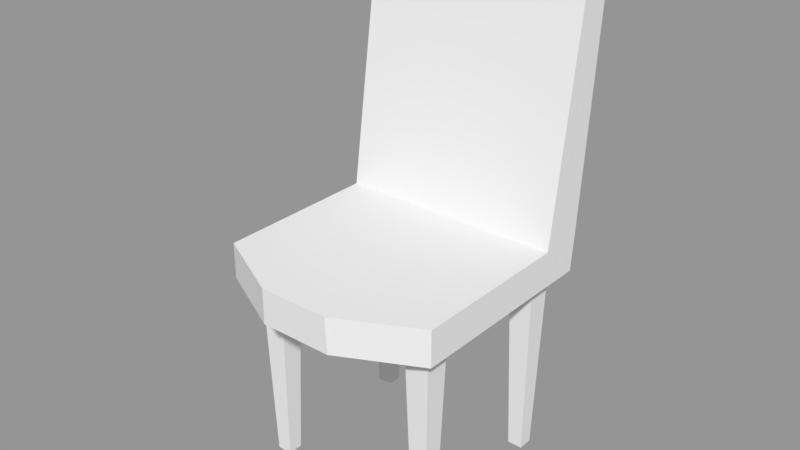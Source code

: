 # Source: props.blend  (saved by Blender 2.79.0; exported with 4.5.12 LTS)
import bpy
from mathutils import Matrix  # noqa: F401  (used for matrix-valued properties, if any)

bpy.ops.wm.read_factory_settings(use_empty=True)
scene = bpy.context.scene
scene.name = 'chair2'

# ---- collections
col_collection_1_004 = bpy.data.collections.new('Collection 1.004'); scene.collection.children.link(col_collection_1_004)

# ---- materials (node trees are filled in below, after node groups)
mat_material_005 = bpy.data.materials.new('Material.005')
mat_material_005.alpha_threshold = 0.0
mat_material_005.use_transparent_shadow = False
mat_material_005.specular_color = (0.8, 0.8, 0.8)
mat_material_005.roughness = 0.5

# ---- material node trees

# ---- meshes
me_cube_027 = bpy.data.meshes.new('Cube.027')
me_cube_027.from_pydata([(0.2637, -0.1233, -0.253), (0.2637, -0.03972, -0.2618), (0.2637, -0.1233, 0.2266), (0.2637, -0.03972, 0.2266), (-0.2637, -0.1233, -0.253), (-0.2637, -0.03972, -0.2618), (-0.2637, -0.1233, 0.2266), (-0.2637, -0.03972, 0.2266), (0.2637, -0.03972, -0.1583), (-0.2637, -0.03972, -0.1583), (-0.2637, 0.482, -0.2339), (-0.2637, 0.4725, -0.3055), (0.2637, 0.4725, -0.3055), (0.2637, 0.482, -0.2339), (-0.08506, -0.1233, 0.3166), (0.08506, -0.1233, 0.3166), (0.08257, -0.03972, 0.3183), (-0.08257, -0.03972, 0.3183), (-0.09847, -0.1233, -0.253), (0.09847, -0.1233, -0.253), (-0.09061, -0.03972, -0.2618), (0.09061, -0.03972, -0.2618), (0.07784, 0.5683, -0.3183), (-0.07784, 0.5683, -0.3183), (-0.07785, 0.5778, -0.2466), (0.07785, 0.5778, -0.2466), (-0.1804, -0.5778, -0.2125), (-0.1677, -0.09308, -0.2252), (-0.1804, -0.5778, -0.1774), (-0.1677, -0.09308, -0.1647), (-0.2155, -0.5778, -0.2125), (-0.2282, -0.09308, -0.2252), (-0.2155, -0.5778, -0.1774), (-0.2282, -0.09308, -0.1647), (0.1804, -0.5778, -0.2125), (0.1677, -0.09308, -0.2252), (0.1804, -0.5778, -0.1774), (0.1677, -0.09308, -0.1647), (0.2155, -0.5778, -0.2125), (0.2282, -0.09308, -0.2252), (0.2155, -0.5778, -0.1774), (0.2282, -0.09308, -0.1647), (-0.1804, -0.5778, 0.1773), (-0.1677, -0.09308, 0.19), (-0.1804, -0.5778, 0.1422), (-0.1677, -0.09308, 0.1295), (-0.2155, -0.5778, 0.1773), (-0.2282, -0.09308, 0.19), (-0.2155, -0.5778, 0.1422), (-0.2282, -0.09308, 0.1295), (0.1804, -0.5778, 0.1773), (0.1677, -0.09308, 0.19), (0.1804, -0.5778, 0.1422), (0.1677, -0.09308, 0.1295), (0.2155, -0.5778, 0.1773), (0.2282, -0.09308, 0.19), (0.2155, -0.5778, 0.1422), (0.2282, -0.09308, 0.1295)], [], [(0, 2, 15, 14, 6, 4, 18, 19), (0, 1, 8, 3, 2), (1, 21, 22, 12), (19, 21, 1, 0), (9, 8, 13, 25, 24, 10), (25, 13, 12, 22), (2, 3, 16, 15), (9, 7, 17, 16, 3, 8), (4, 5, 20, 18), (14, 17, 7, 6), (10, 24, 23, 11), (20, 5, 11, 23), (8, 1, 12, 13), (5, 9, 10, 11), (21, 19, 18, 20), (17, 14, 15, 16), (25, 22, 23, 24), (22, 21, 20, 23), (6, 7, 9, 5, 4), (26, 27, 29, 28), (28, 29, 33, 32), (32, 33, 31, 30), (30, 31, 27, 26), (28, 32, 30, 26), (33, 29, 27, 31), (34, 36, 37, 35), (36, 40, 41, 37), (40, 38, 39, 41), (38, 34, 35, 39), (36, 34, 38, 40), (41, 39, 35, 37), (42, 44, 45, 43), (44, 48, 49, 45), (48, 46, 47, 49), (46, 42, 43, 47), (44, 42, 46, 48), (49, 47, 43, 45), (50, 51, 53, 52), (52, 53, 57, 56), (56, 57, 55, 54), (54, 55, 51, 50), (52, 56, 54, 50), (57, 53, 51, 55)])
me_cube_027.polygons.foreach_set('use_smooth', [True] * 43)
_k = set([(0, 1), (0, 2), (0, 19), (1, 12), (1, 21), (2, 3), (2, 15), (3, 8), (3, 16), (4, 5), (4, 6), (4, 18), (5, 11), (5, 20), (6, 7), (6, 14), (7, 9), (7, 17), (8, 9), (8, 13), (9, 10), (10, 11), (10, 24), (11, 23), (12, 13), (12, 22), (13, 25), (14, 15), (14, 17), (15, 16), (16, 17), (18, 19), (20, 23), (22, 23), (22, 25), (23, 24), (24, 25), (26, 27), (26, 28), (26, 30), (27, 29), (27, 31), (28, 29), (28, 32), (29, 33), (30, 31), (30, 32), (31, 33), (32, 33), (34, 35), (34, 36), (34, 38), (35, 37), (35, 39), (36, 37), (36, 40), (37, 41), (38, 39), (38, 40), (39, 41), (40, 41), (42, 43), (42, 44), (42, 46), (43, 45), (43, 47), (44, 45), (44, 48), (45, 49), (46, 47), (46, 48), (47, 49), (48, 49), (50, 51), (50, 52), (50, 54), (51, 53), (51, 55), (52, 53), (52, 56), (53, 57), (54, 55), (54, 56), (55, 57), (56, 57)])
me_cube_027.attributes.new('sharp_edge', 'BOOLEAN', 'EDGE').data.foreach_set('value', [ (min(e.vertices), max(e.vertices)) in _k for e in me_cube_027.edges])
_uv = me_cube_027.uv_layers.new(name='UVMap')
_uv.uv.foreach_set('vector', [0.7675, 0.4803, 0.7675, 0.4803, 0.7675, 0.4803, 0.7675, 0.4803, 0.7675, 0.4803, 0.7675, 0.4803, 0.7675, 0.4803, 0.7675, 0.4803, 0.7675, 0.4803, 0.7675, 0.4803, 0.7675, 0.4803, 0.7675, 0.4803, 0.7675, 0.4803, 0.7675, 0.4803, 0.7675, 0.4803, 0.7675, 0.4803, 0.7675, 0.4803, 0.7675, 0.4803, 0.7675, 0.4803, 0.7675, 0.4803, 0.7675, 0.4803, 0.7675, 0.4803, 0.7675, 0.4803, 0.7675, 0.4803, 0.7675, 0.4803, 0.7675, 0.4803, 0.7675, 0.4803, 0.7675, 0.4803, 0.7675, 0.4803, 0.7675, 0.4803, 0.7675, 0.4803, 0.7675, 0.4803, 0.7675, 0.4803, 0.7675, 0.4803, 0.7675, 0.4803, 0.7675, 0.4803, 0.7675, 0.4803, 0.7675, 0.4803, 0.7675, 0.4803, 0.7675, 0.4803, 0.7675, 0.4803, 0.7675, 0.4803, 0.7675, 0.4803, 0.7675, 0.4803, 0.7675, 0.4803, 0.7675, 0.4803, 0.7675, 0.4803, 0.7675, 0.4803, 0.7675, 0.4803, 0.7675, 0.4803, 0.7675, 0.4803, 0.7675, 0.4803, 0.7675, 0.4803, 0.7675, 0.4803, 0.7675, 0.4803, 0.7675, 0.4803, 0.7675, 0.4803, 0.7675, 0.4803, 0.7675, 0.4803, 0.7675, 0.4803, 0.7675, 0.4803, 0.7675, 0.4803, 0.7675, 0.4803, 0.7675, 0.4803, 0.7675, 0.4803, 0.7675, 0.4803, 0.7675, 0.4803, 0.7675, 0.4803, 0.7675, 0.4803, 0.7675, 0.4803, 0.7675, 0.4803, 0.7675, 0.4803, 0.7675, 0.4803, 0.7675, 0.4803, 0.7675, 0.4803, 0.7675, 0.4803, 0.7675, 0.4803, 0.7675, 0.4803, 0.7675, 0.4803, 0.7675, 0.4803, 0.7675, 0.4803, 0.7675, 0.4803, 0.7675, 0.4803, 0.7675, 0.4803, 0.7675, 0.4803, 0.7675, 0.4803, 0.7675, 0.4803, 0.7675, 0.4803, 0.7675, 0.4803, 0.7675, 0.4803, 0.7675, 0.4803, 0.7675, 0.4803, 0.7675, 0.4803, 0.7675, 0.4803, 0.7675, 0.4803, 0.7675, 0.4803, 0.7675, 0.4803, 0.7675, 0.4803, 0.7675, 0.4803, 0.7675, 0.4803, 0.7675, 0.4803, 0.7675, 0.4803, 0.7675, 0.4803, 0.7675, 0.4803, 0.7675, 0.4803, 0.7675, 0.4803, 0.7675, 0.4803, 0.7675, 0.4803, 0.7675, 0.4803, 0.7675, 0.4803, 0.7675, 0.4803, 0.7675, 0.4803, 0.7675, 0.4803, 0.7675, 0.4803, 0.7675, 0.4803, 0.7675, 0.4803, 0.7675, 0.4803, 0.7675, 0.4803, 0.7675, 0.4803, 0.7675, 0.4803, 0.7675, 0.4803, 0.7675, 0.4803, 0.7675, 0.4803, 0.7675, 0.4803, 0.7675, 0.4803, 0.7675, 0.4803, 0.7675, 0.4803, 0.7675, 0.4803, 0.7675, 0.4803, 0.7675, 0.4803, 0.7675, 0.4803, 0.7675, 0.4803, 0.7675, 0.4803, 0.7675, 0.4803, 0.7675, 0.4803, 0.7675, 0.4803, 0.7675, 0.4803, 0.7675, 0.4803, 0.7675, 0.4803, 0.7675, 0.4803, 0.7675, 0.4803, 0.7675, 0.4803, 0.7675, 0.4803, 0.7675, 0.4803, 0.7675, 0.4803, 0.7675, 0.4803, 0.7675, 0.4803, 0.7675, 0.4803, 0.7675, 0.4803, 0.7675, 0.4803, 0.7675, 0.4803, 0.7675, 0.4803, 0.7675, 0.4803, 0.7675, 0.4803, 0.7675, 0.4803, 0.7675, 0.4803, 0.7675, 0.4803, 0.7675, 0.4803, 0.7675, 0.4803, 0.7675, 0.4803, 0.7675, 0.4803, 0.7675, 0.4803, 0.7675, 0.4803, 0.7675, 0.4803, 0.7675, 0.4803, 0.7675, 0.4803, 0.7675, 0.4803, 0.7675, 0.4803, 0.7675, 0.4803, 0.7675, 0.4803, 0.7675, 0.4803, 0.7675, 0.4803, 0.7675, 0.4803, 0.7675, 0.4803, 0.7675, 0.4803, 0.7675, 0.4803, 0.7675, 0.4803, 0.7675, 0.4803, 0.7675, 0.4803, 0.7675, 0.4803, 0.7675, 0.4803, 0.7675, 0.4803])
me_cube_027.materials.append(mat_material_005)
me_cube_027.use_remesh_preserve_volume = False
me_cube_027.use_remesh_preserve_attributes = False
me_cube_027.use_mirror_vertex_groups = False
me_cube_027.update()
me_cube_027.normals_split_custom_set([tuple(v) for v in zip(*[iter([0.0, -1.0, -6.552e-09, 0.0, -1.0, -6.552e-09, 0.0, -1.0, -6.552e-09, 0.0, -1.0, -6.552e-09, 0.0, -1.0, -6.552e-09, 0.0, -1.0, -6.552e-09, 0.0, -1.0, -6.552e-09, 0.0, -1.0, -6.552e-09, 1.0, -1.841e-07, -3.694e-07, 1.0, -8.643e-08, -3.545e-07, 1.0, -1.266e-07, -3.606e-07, 1.0, -1.841e-07, -3.694e-07, 1.0, -1.841e-07, -3.694e-07, 0.01158, -0.08887, -0.996, 0.002933, -0.09802, -0.9952, 0.01055, -0.08918, -0.996, 0.01158, -0.08887, -0.996, -3.041e-07, -0.1054, -0.9944, 0.002933, -0.09802, -0.9952, -2.62e-07, -0.1054, -0.9944, -2.62e-07, -0.1054, -0.9944, 3.234e-07, 0.1422, 0.9898, 3.234e-07, 0.1422, 0.9898, 3.234e-07, 0.1422, 0.9898, 3.234e-07, 0.1422, 0.9898, 3.234e-07, 0.1422, 0.9898, 3.234e-07, 0.1422, 0.9898, 0.4616, 0.8794, -0.1167, 0.4616, 0.8794, -0.1167, 0.4616, 0.8794, -0.1167, 0.4616, 0.8794, -0.1167, 0.4507, -0.002102, 0.8927, 0.4507, -0.002102, 0.8927, 0.4507, -0.002102, 0.8927, 0.4507, -0.002102, 0.8927, 0.0, 1.0, 7.603e-09, 0.0, 1.0, 7.603e-09, 0.0, 1.0, 7.603e-09, 0.0, 1.0, 7.603e-09, 0.0, 1.0, 7.603e-09, 0.0, 1.0, 7.603e-09, -3.93e-07, -0.1054, -0.9944, -3.93e-07, -0.1054, -0.9944, -3.442e-07, -0.1011, -0.9949, -3.735e-07, -0.1054, -0.9944, -0.4507, -0.002102, 0.8927, -0.4507, -0.002102, 0.8927, -0.4507, -0.002102, 0.8927, -0.4507, -0.002102, 0.8927, -0.4616, 0.8794, -0.1167, -0.4616, 0.8794, -0.1167, -0.4616, 0.8794, -0.1167, -0.4616, 0.8794, -0.1167, -0.01158, -0.08887, -0.996, -0.01158, -0.08887, -0.996, -0.01158, -0.08887, -0.996, -0.01158, -0.08887, -0.996, 1.0, -1.266e-07, -3.606e-07, 1.0, -8.643e-08, -3.545e-07, 1.0, 0.0, -3.413e-07, 1.0, 0.0, -3.413e-07, -1.0, -8.341e-11, 3.545e-07, -1.0, 1.888e-08, 3.606e-07, -1.0, -4.088e-08, 3.413e-07, -1.0, -4.088e-08, 3.413e-07, 0.002933, -0.09802, -0.9952, -3.041e-07, -0.1054, -0.9944, -3.735e-07, -0.1054, -0.9944, -3.442e-07, -0.1011, -0.9949, 2.658e-07, -0.01975, 0.9998, 2.658e-07, -0.01975, 0.9998, 2.658e-07, -0.01975, 0.9998, 2.658e-07, -0.01975, 0.9998, -4.347e-07, 0.9913, -0.1316, -4.347e-07, 0.9913, -0.1316, -4.347e-07, 0.9913, -0.1316, -4.347e-07, 0.9913, -0.1316, 0.01055, -0.08918, -0.996, 0.002933, -0.09802, -0.9952, -3.442e-07, -0.1011, -0.9949, -2.897e-07, -0.09238, -0.9957, -1.0, 4.603e-08, 3.694e-07, -1.0, 4.603e-08, 3.694e-07, -1.0, 1.888e-08, 3.606e-07, -1.0, -8.341e-11, 3.545e-07, -1.0, 4.603e-08, 3.694e-07, 0.9997, -0.0262, -3.014e-07, 0.9997, -0.0262, -3.014e-07, 0.9997, -0.0262, -3.014e-07, 0.9997, -0.0262, -3.014e-07, 0.0, -0.0262, 0.9997, 0.0, -0.0262, 0.9997, 0.0, -0.0262, 0.9997, 0.0, -0.0262, 0.9997, -0.9997, -0.0262, 3.014e-07, -0.9997, -0.0262, 3.014e-07, -0.9997, -0.0262, 3.014e-07, -0.9997, -0.0262, 3.014e-07, -3.215e-07, -0.0262, -0.9997, -3.215e-07, -0.0262, -0.9997, -3.215e-07, -0.0262, -0.9997, -3.215e-07, -0.0262, -0.9997, 0.0, -1.0, 0.0, 0.0, -1.0, 0.0, 0.0, -1.0, 0.0, 0.0, -1.0, 0.0, 0.0, 1.0, 0.0, 0.0, 1.0, 0.0, 0.0, 1.0, 0.0, 0.0, 1.0, 0.0, -0.9997, -0.0262, 3.018e-07, -0.9997, -0.0262, 3.018e-07, -0.9997, -0.0262, 3.018e-07, -0.9997, -0.0262, 3.018e-07, 6.43e-07, -0.0262, 0.9997, 6.43e-07, -0.0262, 0.9997, 6.43e-07, -0.0262, 0.9997, 6.43e-07, -0.0262, 0.9997, 0.9997, -0.0262, -3.018e-07, 0.9997, -0.0262, -3.018e-07, 0.9997, -0.0262, -3.018e-07, 0.9997, -0.0262, -3.018e-07, -3.215e-07, -0.0262, -0.9997, -3.215e-07, -0.0262, -0.9997, -3.215e-07, -0.0262, -0.9997, -3.215e-07, -0.0262, -0.9997, 0.0, -1.0, -5.709e-07, 0.0, -1.0, -5.709e-07, 0.0, -1.0, -5.709e-07, 0.0, -1.0, -5.709e-07, 0.0, 1.0, -2.726e-09, 0.0, 1.0, -2.726e-09, 0.0, 1.0, -2.726e-09, 0.0, 1.0, -2.726e-09, 0.9997, -0.0262, -3.018e-07, 0.9997, -0.0262, -3.018e-07, 0.9997, -0.0262, -3.018e-07, 0.9997, -0.0262, -3.018e-07, 0.0, -0.0262, -0.9997, 0.0, -0.0262, -0.9997, 0.0, -0.0262, -0.9997, 0.0, -0.0262, -0.9997, -0.9997, -0.0262, 3.018e-07, -0.9997, -0.0262, 3.018e-07, -0.9997, -0.0262, 3.018e-07, -0.9997, -0.0262, 3.018e-07, 0.0, -0.0262, 0.9997, 0.0, -0.0262, 0.9997, 0.0, -0.0262, 0.9997, 0.0, -0.0262, 0.9997, 0.0, -1.0, 5.709e-07, 0.0, -1.0, 5.709e-07, 0.0, -1.0, 5.709e-07, 0.0, -1.0, 5.709e-07, 0.0, 1.0, 2.726e-09, 0.0, 1.0, 2.726e-09, 0.0, 1.0, 2.726e-09, 0.0, 1.0, 2.726e-09, -0.9997, -0.0262, 3.014e-07, -0.9997, -0.0262, 3.014e-07, -0.9997, -0.0262, 3.014e-07, -0.9997, -0.0262, 3.014e-07, -6.43e-07, -0.0262, -0.9997, -6.43e-07, -0.0262, -0.9997, -6.43e-07, -0.0262, -0.9997, -6.43e-07, -0.0262, -0.9997, 0.9997, -0.0262, -3.014e-07, 0.9997, -0.0262, -3.014e-07, 0.9997, -0.0262, -3.014e-07, 0.9997, -0.0262, -3.014e-07, 6.43e-07, -0.0262, 0.9997, 6.43e-07, -0.0262, 0.9997, 6.43e-07, -0.0262, 0.9997, 6.43e-07, -0.0262, 0.9997, 0.0, -1.0, 0.0, 0.0, -1.0, 0.0, 0.0, -1.0, 0.0, 0.0, -1.0, 0.0, 0.0, 1.0, 0.0, 0.0, 1.0, 0.0, 0.0, 1.0, 0.0, 0.0, 1.0, 0.0])] * 3)])

# ---- objects
ob_standart_chair = bpy.data.objects.new('Standart Chair', me_cube_027)

# ---- transforms, parenting, visibility, modifiers, constraints
ob_standart_chair.location = (0.0, 0.0, 0.5481)
ob_standart_chair.rotation_euler = (1.571, -0.0, 0.0)
ob_standart_chair.color = (0.8, 0.8, 0.8, 1.0)
ob_standart_chair.lineart.crease_threshold = 0.0

# ---- collection membership
col_collection_1_004.objects.link(ob_standart_chair)

# ---- scene / render settings (as saved in the file)
scene.frame_start = 1; scene.frame_end = 250; scene.frame_set(1)
scene.render.engine = 'BLENDER_EEVEE_NEXT'
scene.render.image_settings.exr_codec = 'NONE'
scene.render.resolution_percentage = 50
scene.render.dither_intensity = 0.0
scene.render.simplify_subdivision_render = 0
scene.render.simplify_child_particles_render = 0.0
scene.cycles.use_denoising = False
scene.cycles.samples = 128
scene.cycles.sampling_pattern = 'TABULATED_SOBOL'
scene.cycles.use_adaptive_sampling = False
scene.cycles.use_light_tree = False
scene.cycles.blur_glossy = 0.0
scene.cycles.sample_clamp_indirect = 0.0
scene.view_settings.view_transform = 'Standard'
bpy.context.view_layer.update()

# ---- added for rendering (the .blend has no active camera and no usable light): camera, sun + grey world if the file has none
cam_auto = bpy.data.cameras.new('AutoCamera')
cam_auto.lens = 50.0
cam_auto.sensor_width = 36.0
cam_auto.clip_end = 1000.0
ob_auto_camera = bpy.data.objects.new('AutoCamera', cam_auto)
scene.collection.objects.link(ob_auto_camera)
ob_auto_camera.location = (1.31459, -1.5775, 1.59974)
ob_auto_camera.rotation_euler = (1.09748, -7.21219e-08, 0.694738)
scene.camera = ob_auto_camera
light_auto_sun = bpy.data.lights.new('AutoSun', 'SUN')
light_auto_sun.energy = 3.0
light_auto_sun.angle = 0.0523599
ob_auto_sun = bpy.data.objects.new('AutoSun', light_auto_sun)
scene.collection.objects.link(ob_auto_sun)
ob_auto_sun.rotation_euler = (0.872665, 0.174533, 0.523599)
if scene.world is None:
    world_auto = bpy.data.worlds.new('AutoWorld')
    world_auto.color = (0.3, 0.3, 0.3)
    scene.world = world_auto
bpy.context.view_layer.update()
